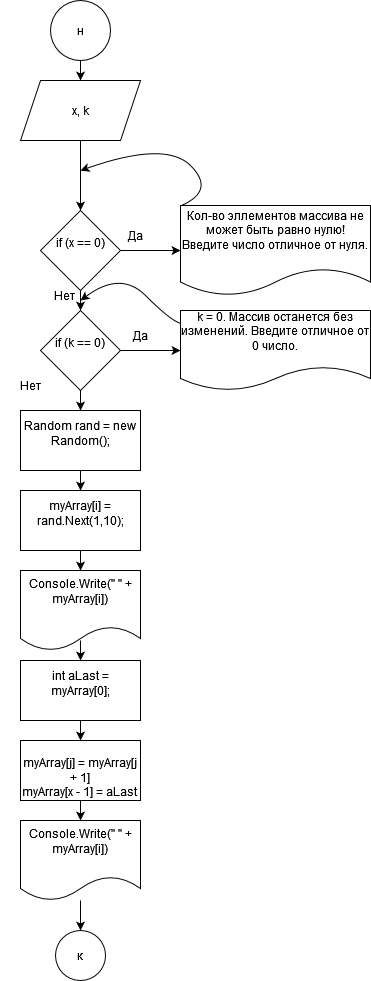

The diagram above was exported from draw.io. Its source (the exported page's mxGraphModel, read from the mxfile embedded in the PNG):
<mxGraphModel dx="1422" dy="752" grid="1" gridSize="10" guides="1" tooltips="1" connect="1" arrows="1" fold="1" page="1" pageScale="1" pageWidth="827" pageHeight="1169" math="0" shadow="0">
  <root>
    <mxCell id="0" />
    <mxCell id="1" parent="0" />
    <mxCell id="BjrPVUZyBV8hvKwuEfAy-51" value="" style="edgeStyle=orthogonalEdgeStyle;rounded=0;orthogonalLoop=1;jettySize=auto;html=1;" edge="1" parent="1" source="BjrPVUZyBV8hvKwuEfAy-1" target="BjrPVUZyBV8hvKwuEfAy-50">
      <mxGeometry relative="1" as="geometry" />
    </mxCell>
    <mxCell id="BjrPVUZyBV8hvKwuEfAy-1" value="н" style="ellipse;whiteSpace=wrap;html=1;aspect=fixed;" vertex="1" parent="1">
      <mxGeometry x="370" width="60" height="60" as="geometry" />
    </mxCell>
    <mxCell id="BjrPVUZyBV8hvKwuEfAy-10" value="к" style="ellipse;whiteSpace=wrap;html=1;aspect=fixed;" vertex="1" parent="1">
      <mxGeometry x="375" y="930" width="50" height="50" as="geometry" />
    </mxCell>
    <mxCell id="BjrPVUZyBV8hvKwuEfAy-53" value="" style="edgeStyle=orthogonalEdgeStyle;rounded=0;orthogonalLoop=1;jettySize=auto;html=1;" edge="1" parent="1" source="BjrPVUZyBV8hvKwuEfAy-50" target="BjrPVUZyBV8hvKwuEfAy-52">
      <mxGeometry relative="1" as="geometry" />
    </mxCell>
    <mxCell id="BjrPVUZyBV8hvKwuEfAy-50" value="x, k" style="shape=parallelogram;perimeter=parallelogramPerimeter;whiteSpace=wrap;html=1;fixedSize=1;" vertex="1" parent="1">
      <mxGeometry x="340" y="80" width="120" height="60" as="geometry" />
    </mxCell>
    <mxCell id="BjrPVUZyBV8hvKwuEfAy-55" value="" style="edgeStyle=orthogonalEdgeStyle;rounded=0;orthogonalLoop=1;jettySize=auto;html=1;" edge="1" parent="1" source="BjrPVUZyBV8hvKwuEfAy-52" target="BjrPVUZyBV8hvKwuEfAy-54">
      <mxGeometry relative="1" as="geometry" />
    </mxCell>
    <mxCell id="BjrPVUZyBV8hvKwuEfAy-57" value="" style="edgeStyle=orthogonalEdgeStyle;rounded=0;orthogonalLoop=1;jettySize=auto;html=1;" edge="1" parent="1" source="BjrPVUZyBV8hvKwuEfAy-52" target="BjrPVUZyBV8hvKwuEfAy-56">
      <mxGeometry relative="1" as="geometry" />
    </mxCell>
    <mxCell id="BjrPVUZyBV8hvKwuEfAy-52" value="&#10;&lt;span class=&quot;pl-k&quot;&gt;if&lt;/span&gt; (&lt;span class=&quot;pl-smi&quot;&gt;x&lt;/span&gt; &lt;span class=&quot;pl-k&quot;&gt;==&lt;/span&gt; &lt;span class=&quot;pl-c1&quot;&gt;0&lt;/span&gt;)&#10;&#10;" style="rhombus;whiteSpace=wrap;html=1;" vertex="1" parent="1">
      <mxGeometry x="360" y="210" width="80" height="80" as="geometry" />
    </mxCell>
    <mxCell id="BjrPVUZyBV8hvKwuEfAy-54" value="&#10;&lt;span class=&quot;pl-s&quot;&gt;Кол-во эллементов массива не может быть равно нулю! Введите число отличное от нуля.&lt;span class=&quot;pl-pds&quot;&gt;&lt;/span&gt;&lt;/span&gt;&#10;&#10;" style="shape=document;whiteSpace=wrap;html=1;boundedLbl=1;" vertex="1" parent="1">
      <mxGeometry x="500" y="205" width="190" height="90" as="geometry" />
    </mxCell>
    <mxCell id="BjrPVUZyBV8hvKwuEfAy-59" value="" style="edgeStyle=orthogonalEdgeStyle;rounded=0;orthogonalLoop=1;jettySize=auto;html=1;" edge="1" parent="1" source="BjrPVUZyBV8hvKwuEfAy-56" target="BjrPVUZyBV8hvKwuEfAy-58">
      <mxGeometry relative="1" as="geometry" />
    </mxCell>
    <mxCell id="BjrPVUZyBV8hvKwuEfAy-61" value="" style="edgeStyle=orthogonalEdgeStyle;rounded=0;orthogonalLoop=1;jettySize=auto;html=1;" edge="1" parent="1" source="BjrPVUZyBV8hvKwuEfAy-56" target="BjrPVUZyBV8hvKwuEfAy-60">
      <mxGeometry relative="1" as="geometry" />
    </mxCell>
    <mxCell id="BjrPVUZyBV8hvKwuEfAy-56" value="&#10;&lt;span class=&quot;pl-k&quot;&gt;if&lt;/span&gt; (&lt;span class=&quot;pl-smi&quot;&gt;k&lt;/span&gt; &lt;span class=&quot;pl-k&quot;&gt;==&lt;/span&gt; &lt;span class=&quot;pl-c1&quot;&gt;0&lt;/span&gt;)&#10;&#10;" style="rhombus;whiteSpace=wrap;html=1;" vertex="1" parent="1">
      <mxGeometry x="360" y="310" width="80" height="80" as="geometry" />
    </mxCell>
    <mxCell id="BjrPVUZyBV8hvKwuEfAy-58" value="&#10;&lt;span class=&quot;pl-s&quot;&gt;k = 0. Массив останется без изменений. Введите отличное от 0 число.&lt;/span&gt;&#10;&#10;" style="shape=document;whiteSpace=wrap;html=1;boundedLbl=1;" vertex="1" parent="1">
      <mxGeometry x="500" y="310" width="190" height="80" as="geometry" />
    </mxCell>
    <mxCell id="BjrPVUZyBV8hvKwuEfAy-63" value="" style="edgeStyle=orthogonalEdgeStyle;rounded=0;orthogonalLoop=1;jettySize=auto;html=1;" edge="1" parent="1" source="BjrPVUZyBV8hvKwuEfAy-60" target="BjrPVUZyBV8hvKwuEfAy-62">
      <mxGeometry relative="1" as="geometry" />
    </mxCell>
    <mxCell id="BjrPVUZyBV8hvKwuEfAy-60" value="&#10;&lt;span class=&quot;pl-k&quot;&gt;Random&lt;/span&gt; &lt;span class=&quot;pl-en&quot;&gt;rand&lt;/span&gt; &lt;span class=&quot;pl-k&quot;&gt;=&lt;/span&gt; &lt;span class=&quot;pl-k&quot;&gt;new&lt;/span&gt; &lt;span class=&quot;pl-k&quot;&gt;Random&lt;/span&gt;();&#10;&#10;" style="whiteSpace=wrap;html=1;" vertex="1" parent="1">
      <mxGeometry x="340" y="410" width="120" height="60" as="geometry" />
    </mxCell>
    <mxCell id="BjrPVUZyBV8hvKwuEfAy-66" value="" style="edgeStyle=orthogonalEdgeStyle;rounded=0;orthogonalLoop=1;jettySize=auto;html=1;" edge="1" parent="1" source="BjrPVUZyBV8hvKwuEfAy-62" target="BjrPVUZyBV8hvKwuEfAy-65">
      <mxGeometry relative="1" as="geometry" />
    </mxCell>
    <mxCell id="BjrPVUZyBV8hvKwuEfAy-62" value="&#10;&lt;span class=&quot;pl-smi&quot;&gt;myArray&lt;/span&gt;[&lt;span class=&quot;pl-smi&quot;&gt;i&lt;/span&gt;] &lt;span class=&quot;pl-k&quot;&gt;=&lt;/span&gt; &lt;span class=&quot;pl-smi&quot;&gt;rand&lt;/span&gt;.&lt;span class=&quot;pl-en&quot;&gt;Next&lt;/span&gt;(&lt;span class=&quot;pl-c1&quot;&gt;1&lt;/span&gt;,&lt;span class=&quot;pl-c1&quot;&gt;10&lt;/span&gt;);&#10;&#10;" style="whiteSpace=wrap;html=1;" vertex="1" parent="1">
      <mxGeometry x="340" y="490" width="120" height="60" as="geometry" />
    </mxCell>
    <mxCell id="BjrPVUZyBV8hvKwuEfAy-68" value="" style="edgeStyle=orthogonalEdgeStyle;rounded=0;orthogonalLoop=1;jettySize=auto;html=1;" edge="1" parent="1" source="BjrPVUZyBV8hvKwuEfAy-65" target="BjrPVUZyBV8hvKwuEfAy-67">
      <mxGeometry relative="1" as="geometry" />
    </mxCell>
    <mxCell id="BjrPVUZyBV8hvKwuEfAy-65" value="&#10;&lt;span class=&quot;pl-smi&quot;&gt;Console&lt;/span&gt;.&lt;span class=&quot;pl-en&quot;&gt;Write&lt;/span&gt;(&lt;span class=&quot;pl-s&quot;&gt;&lt;span class=&quot;pl-pds&quot;&gt;&quot;&lt;/span&gt; &lt;span class=&quot;pl-pds&quot;&gt;&quot;&lt;/span&gt;&lt;/span&gt; &lt;span class=&quot;pl-k&quot;&gt;+&lt;/span&gt; &lt;span class=&quot;pl-smi&quot;&gt;myArray&lt;/span&gt;[&lt;span class=&quot;pl-smi&quot;&gt;i&lt;/span&gt;])&#10;&#10;" style="shape=document;whiteSpace=wrap;html=1;boundedLbl=1;" vertex="1" parent="1">
      <mxGeometry x="340" y="570" width="120" height="80" as="geometry" />
    </mxCell>
    <mxCell id="BjrPVUZyBV8hvKwuEfAy-70" value="" style="edgeStyle=orthogonalEdgeStyle;rounded=0;orthogonalLoop=1;jettySize=auto;html=1;" edge="1" parent="1" source="BjrPVUZyBV8hvKwuEfAy-67" target="BjrPVUZyBV8hvKwuEfAy-69">
      <mxGeometry relative="1" as="geometry" />
    </mxCell>
    <mxCell id="BjrPVUZyBV8hvKwuEfAy-67" value="&#10;&lt;span class=&quot;pl-k&quot;&gt;int&lt;/span&gt; &lt;span class=&quot;pl-en&quot;&gt;aLast&lt;/span&gt; &lt;span class=&quot;pl-k&quot;&gt;=&lt;/span&gt; &lt;span class=&quot;pl-smi&quot;&gt;myArray&lt;/span&gt;[&lt;span class=&quot;pl-c1&quot;&gt;0&lt;/span&gt;];&#10;&#10;" style="whiteSpace=wrap;html=1;" vertex="1" parent="1">
      <mxGeometry x="340" y="660" width="120" height="60" as="geometry" />
    </mxCell>
    <mxCell id="BjrPVUZyBV8hvKwuEfAy-72" value="" style="edgeStyle=orthogonalEdgeStyle;rounded=0;orthogonalLoop=1;jettySize=auto;html=1;" edge="1" parent="1" source="BjrPVUZyBV8hvKwuEfAy-69" target="BjrPVUZyBV8hvKwuEfAy-71">
      <mxGeometry relative="1" as="geometry" />
    </mxCell>
    <mxCell id="BjrPVUZyBV8hvKwuEfAy-69" value="&lt;br&gt;&lt;span class=&quot;pl-smi&quot;&gt;myArray&lt;/span&gt;[&lt;span class=&quot;pl-smi&quot;&gt;j&lt;/span&gt;] &lt;span class=&quot;pl-k&quot;&gt;=&lt;/span&gt; &lt;span class=&quot;pl-smi&quot;&gt;myArray&lt;/span&gt;[&lt;span class=&quot;pl-smi&quot;&gt;j&lt;/span&gt; &lt;span class=&quot;pl-k&quot;&gt;+&lt;/span&gt; &lt;span class=&quot;pl-c1&quot;&gt;1&lt;/span&gt;]&lt;br&gt;&lt;span class=&quot;pl-smi&quot;&gt;myArray&lt;/span&gt;[&lt;span class=&quot;pl-smi&quot;&gt;x&lt;/span&gt; &lt;span class=&quot;pl-k&quot;&gt;-&lt;/span&gt; &lt;span class=&quot;pl-c1&quot;&gt;1&lt;/span&gt;] &lt;span class=&quot;pl-k&quot;&gt;=&lt;/span&gt; &lt;span class=&quot;pl-smi&quot;&gt;aLast&lt;/span&gt;&lt;br&gt;" style="whiteSpace=wrap;html=1;" vertex="1" parent="1">
      <mxGeometry x="340" y="740" width="120" height="60" as="geometry" />
    </mxCell>
    <mxCell id="BjrPVUZyBV8hvKwuEfAy-73" value="" style="edgeStyle=orthogonalEdgeStyle;rounded=0;orthogonalLoop=1;jettySize=auto;html=1;" edge="1" parent="1" source="BjrPVUZyBV8hvKwuEfAy-71" target="BjrPVUZyBV8hvKwuEfAy-10">
      <mxGeometry relative="1" as="geometry" />
    </mxCell>
    <mxCell id="BjrPVUZyBV8hvKwuEfAy-71" value="&#10;&lt;span class=&quot;pl-smi&quot;&gt;Console&lt;/span&gt;.&lt;span class=&quot;pl-en&quot;&gt;Write&lt;/span&gt;(&lt;span class=&quot;pl-s&quot;&gt;&lt;span class=&quot;pl-pds&quot;&gt;&quot;&lt;/span&gt; &lt;span class=&quot;pl-pds&quot;&gt;&quot;&lt;/span&gt;&lt;/span&gt; &lt;span class=&quot;pl-k&quot;&gt;+&lt;/span&gt; &lt;span class=&quot;pl-smi&quot;&gt;myArray&lt;/span&gt;[&lt;span class=&quot;pl-smi&quot;&gt;i&lt;/span&gt;])&#10;&#10;" style="shape=document;whiteSpace=wrap;html=1;boundedLbl=1;" vertex="1" parent="1">
      <mxGeometry x="340" y="820" width="120" height="80" as="geometry" />
    </mxCell>
    <mxCell id="BjrPVUZyBV8hvKwuEfAy-85" value="Да" style="text;html=1;strokeColor=none;fillColor=none;align=center;verticalAlign=middle;whiteSpace=wrap;rounded=0;" vertex="1" parent="1">
      <mxGeometry x="425" y="220" width="60" height="30" as="geometry" />
    </mxCell>
    <mxCell id="BjrPVUZyBV8hvKwuEfAy-86" value="Да" style="text;html=1;strokeColor=none;fillColor=none;align=center;verticalAlign=middle;whiteSpace=wrap;rounded=0;" vertex="1" parent="1">
      <mxGeometry x="430" y="320" width="60" height="30" as="geometry" />
    </mxCell>
    <mxCell id="BjrPVUZyBV8hvKwuEfAy-87" value="Нет" style="text;html=1;strokeColor=none;fillColor=none;align=center;verticalAlign=middle;whiteSpace=wrap;rounded=0;" vertex="1" parent="1">
      <mxGeometry x="354" y="280" width="60" height="30" as="geometry" />
    </mxCell>
    <mxCell id="BjrPVUZyBV8hvKwuEfAy-88" value="Нет" style="text;html=1;strokeColor=none;fillColor=none;align=center;verticalAlign=middle;whiteSpace=wrap;rounded=0;" vertex="1" parent="1">
      <mxGeometry x="320" y="370" width="60" height="30" as="geometry" />
    </mxCell>
    <mxCell id="BjrPVUZyBV8hvKwuEfAy-89" value="" style="curved=1;endArrow=classic;html=1;rounded=0;" edge="1" parent="1" source="BjrPVUZyBV8hvKwuEfAy-58">
      <mxGeometry width="50" height="50" relative="1" as="geometry">
        <mxPoint x="440" y="320" as="sourcePoint" />
        <mxPoint x="400" y="300" as="targetPoint" />
        <Array as="points">
          <mxPoint x="490" y="320" />
          <mxPoint x="440" y="270" />
        </Array>
      </mxGeometry>
    </mxCell>
    <mxCell id="BjrPVUZyBV8hvKwuEfAy-90" value="" style="curved=1;endArrow=classic;html=1;rounded=0;exitX=0.005;exitY=0;exitDx=0;exitDy=0;exitPerimeter=0;" edge="1" parent="1" source="BjrPVUZyBV8hvKwuEfAy-54">
      <mxGeometry width="50" height="50" relative="1" as="geometry">
        <mxPoint x="485" y="190" as="sourcePoint" />
        <mxPoint x="400" y="170" as="targetPoint" />
        <Array as="points">
          <mxPoint x="535" y="190" />
          <mxPoint x="485" y="140" />
        </Array>
      </mxGeometry>
    </mxCell>
  </root>
</mxGraphModel>